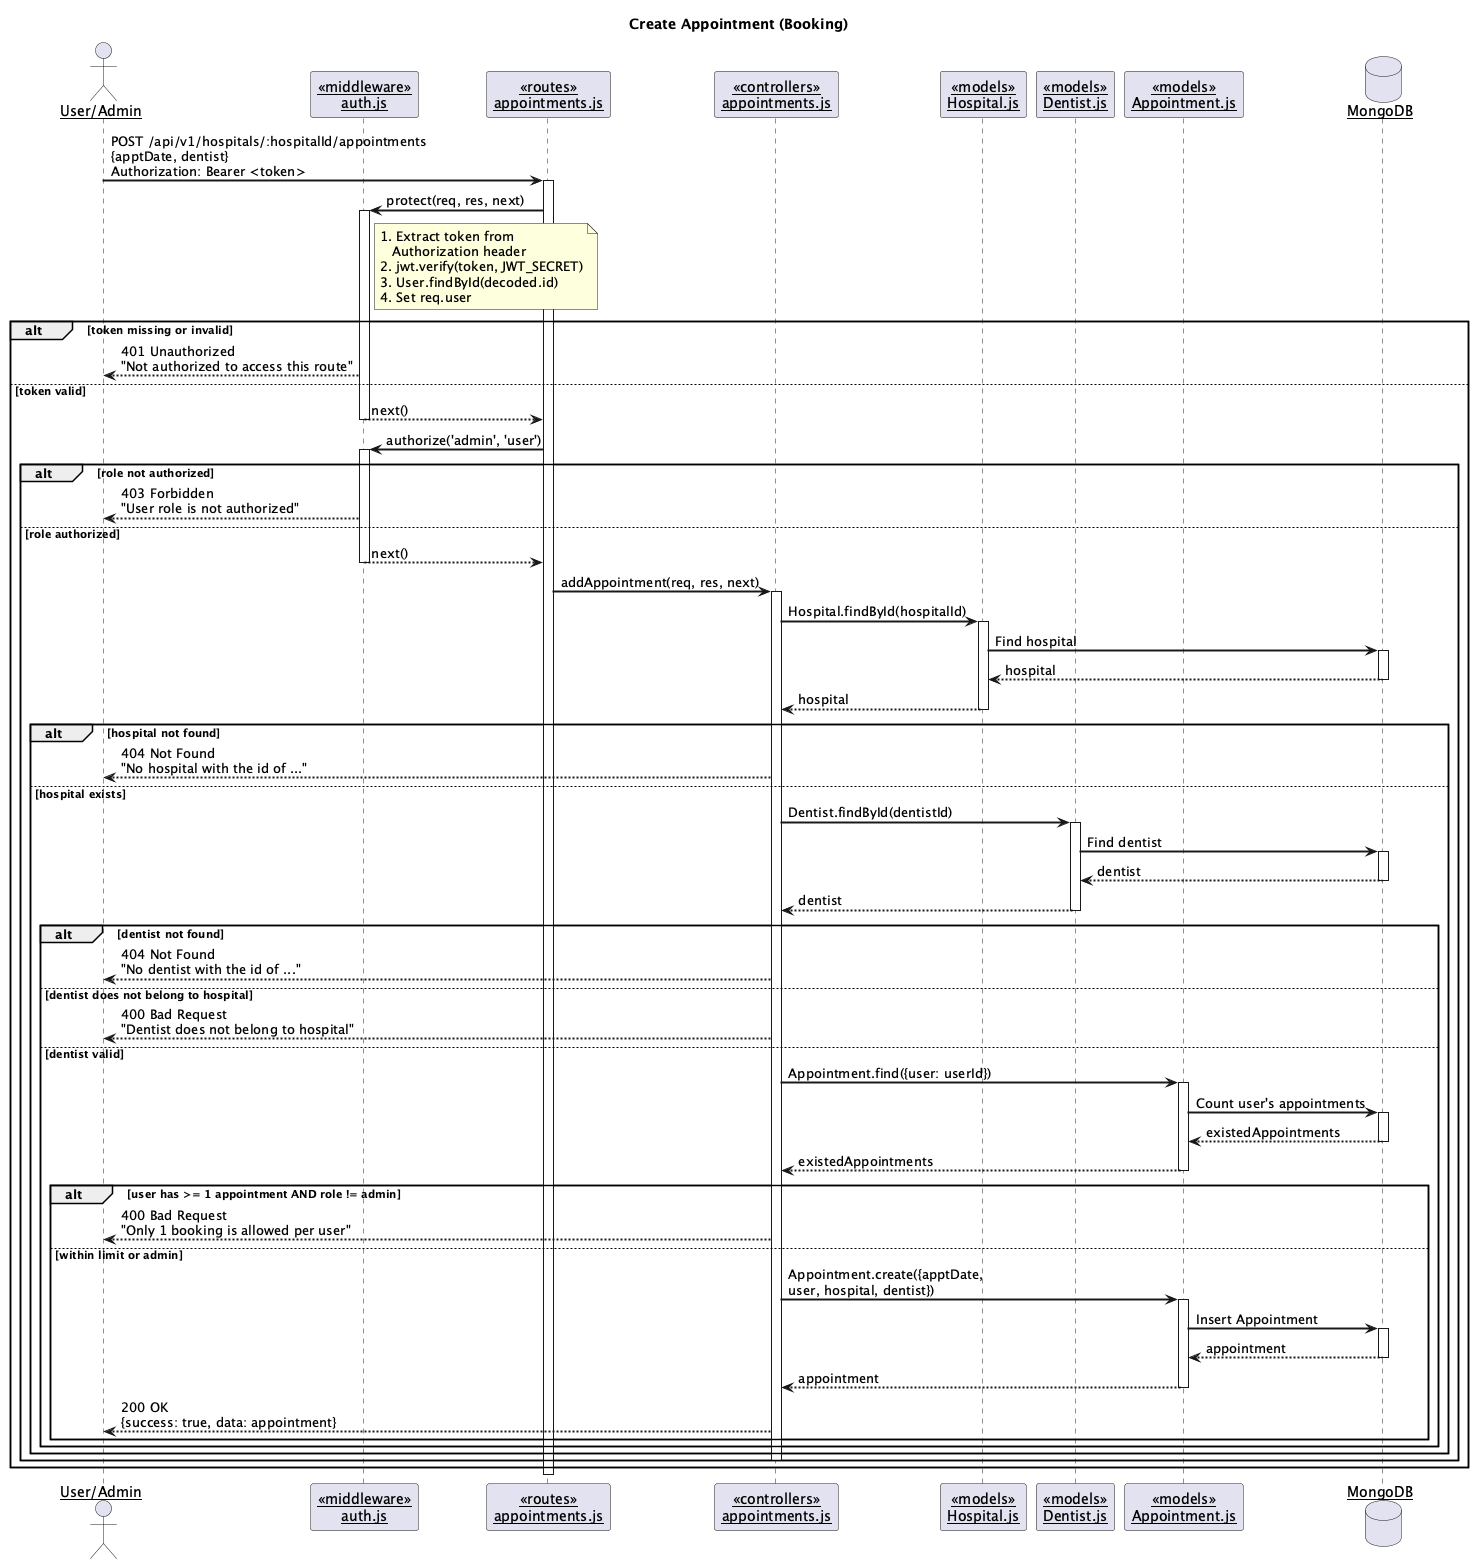

The diagram above was rendered by PlantUML. Its source (embedded in the PNG):
@startuml Sequence Diagram - Create Appointment

skinparam sequenceArrowThickness 2
skinparam sequenceParticipant underline

actor "User/Admin" as User
participant "<<middleware>>\nauth.js" as Middleware
participant "<<routes>>\nappointments.js" as Routes
participant "<<controllers>>\nappointments.js" as Controller
participant "<<models>>\nHospital.js" as HospitalModel
participant "<<models>>\nDentist.js" as DentistModel
participant "<<models>>\nAppointment.js" as ApptModel
database "MongoDB" as DB

title Create Appointment (Booking)

User -> Routes : POST /api/v1/hospitals/:hospitalId/appointments\n{apptDate, dentist}\nAuthorization: Bearer <token>
activate Routes

Routes -> Middleware : protect(req, res, next)
activate Middleware

note right of Middleware
  1. Extract token from
     Authorization header
  2. jwt.verify(token, JWT_SECRET)
  3. User.findById(decoded.id)
  4. Set req.user
end note

alt token missing or invalid
  Middleware --> User : 401 Unauthorized\n"Not authorized to access this route"
else token valid
  Middleware --> Routes : next()
  deactivate Middleware

  Routes -> Middleware : authorize('admin', 'user')
  activate Middleware

  alt role not authorized
    Middleware --> User : 403 Forbidden\n"User role is not authorized"
  else role authorized
    Middleware --> Routes : next()
    deactivate Middleware

    Routes -> Controller : addAppointment(req, res, next)
    activate Controller

    Controller -> HospitalModel : Hospital.findById(hospitalId)
    activate HospitalModel
    HospitalModel -> DB : Find hospital
    activate DB
    DB --> HospitalModel : hospital
    deactivate DB
    HospitalModel --> Controller : hospital
    deactivate HospitalModel

    alt hospital not found
      Controller --> User : 404 Not Found\n"No hospital with the id of ..."
    else hospital exists
      Controller -> DentistModel : Dentist.findById(dentistId)
      activate DentistModel
      DentistModel -> DB : Find dentist
      activate DB
      DB --> DentistModel : dentist
      deactivate DB
      DentistModel --> Controller : dentist
      deactivate DentistModel

      alt dentist not found
        Controller --> User : 404 Not Found\n"No dentist with the id of ..."
      else dentist does not belong to hospital
        Controller --> User : 400 Bad Request\n"Dentist does not belong to hospital"
      else dentist valid

        Controller -> ApptModel : Appointment.find({user: userId})
        activate ApptModel
        ApptModel -> DB : Count user's appointments
        activate DB
        DB --> ApptModel : existedAppointments
        deactivate DB
        ApptModel --> Controller : existedAppointments
        deactivate ApptModel

        alt user has >= 1 appointment AND role != admin
          Controller --> User : 400 Bad Request\n"Only 1 booking is allowed per user"
        else within limit or admin
          Controller -> ApptModel : Appointment.create({apptDate,\nuser, hospital, dentist})
          activate ApptModel
          ApptModel -> DB : Insert Appointment
          activate DB
          DB --> ApptModel : appointment
          deactivate DB
          ApptModel --> Controller : appointment
          deactivate ApptModel

          Controller --> User : 200 OK\n{success: true, data: appointment}
        end
      end
    end

    deactivate Controller
  end
end

deactivate Routes

@enduml